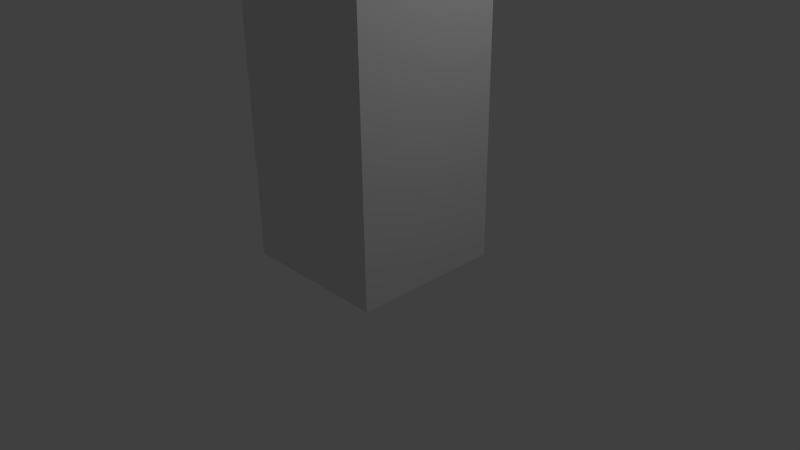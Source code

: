 # Source: building.blend  (saved by Blender 2.68.0; exported with 4.5.12 LTS)
import bpy
from mathutils import Matrix  # noqa: F401  (used for matrix-valued properties, if any)

bpy.ops.wm.read_factory_settings(use_empty=True)
scene = bpy.context.scene
scene.name = 'Scene'

# ---- collections
col_collection_1 = bpy.data.collections.new('Collection 1'); scene.collection.children.link(col_collection_1)

# ---- materials (node trees are filled in below, after node groups)
mat_building = bpy.data.materials.new('building')
mat_building.alpha_threshold = 0.0
mat_building.use_transparent_shadow = False
mat_building.preview_render_type = 'CUBE'
mat_building.roughness = 0.5
mat_building.line_color = (0.0, 0.0, 0.0, 1.0)

# ---- material node trees

# ---- world
world_world = bpy.data.worlds.new('World'); scene.world = world_world
world_world.color = (0.05088, 0.05088, 0.05088)
world_world.use_sun_shadow = False
world_world.sun_shadow_jitter_overblur = 0.0
world_world.cycles.sampling_method = 'MANUAL'
world_world.cycles.sample_map_resolution = 256

# ---- cameras
cam_camera = bpy.data.cameras.new('Camera')
cam_camera.clip_end = 100.0
cam_camera.lens = 35.0
cam_camera.sensor_width = 32.0
cam_camera.sensor_height = 18.0
cam_camera.ortho_scale = 7.314
cam_camera.dof.focus_distance = 0.0
cam_camera.dof.aperture_fstop = 128.0

# ---- lights
light_lamp = bpy.data.lights.new('Lamp', 'POINT')
light_lamp.transmission_factor = 0.0
light_lamp.cutoff_distance = 30.0
light_lamp.energy = 100.0
light_lamp.shadow_buffer_clip_start = 1.001
light_lamp.shadow_soft_size = 0.1
light_lamp.shadow_maximum_resolution = 0.006
light_lamp.use_absolute_resolution = True
light_lamp.cycles.use_multiple_importance_sampling = False

# ---- meshes
me_cube = bpy.data.meshes.new('Cube')
me_cube.from_pydata([(1.0, 1.0, 0.004119), (1.0, -1.0, 0.004119), (-1.0, -1.0, 0.004119), (-1.0, 1.0, 0.004119), (1.0, 1.0, 4.396), (1.0, -1.0, 4.396), (-1.0, -1.0, 4.396), (-1.0, 1.0, 4.396)], [], [(0, 1, 2, 3), (4, 7, 6, 5), (0, 4, 5, 1), (1, 5, 6, 2), (2, 6, 7, 3), (4, 0, 3, 7)])
_uv = me_cube.uv_layers.new(name='UVMap')
_uv.uv.foreach_set('vector', [0.3663, 0.9728, 0.3663, 0.9563, 0.3827, 0.9563, 0.3828, 0.9727, 0.5181, 0.9539, 0.518, 0.9784, 0.4935, 0.9783, 0.4936, 0.9538, 0.9748, 0.00419, 0.9812, 0.9956, 0.02427, 0.997, 0.01782, 0.005575, 0.9808, 0.002399, 0.9872, 1.001, 0.02543, 1.002, 0.01895, 0.003794, 0.9696, 0.001653, 0.976, 1.001, 0.02425, 1.003, 0.01783, 0.00305, 0.9664, 0.0008968, 0.9727, 0.9989, 0.03451, 1.0, 0.02818, 0.002291])
me_cube.materials.append(mat_building)
me_cube.use_remesh_preserve_volume = False
me_cube.use_remesh_preserve_attributes = False
me_cube.use_mirror_vertex_groups = False
me_cube.update()

# ---- objects
ob_cube = bpy.data.objects.new('Cube', me_cube)
ob_lamp = bpy.data.objects.new('Lamp', light_lamp)
ob_camera = bpy.data.objects.new('Camera', cam_camera)

# ---- transforms, parenting, visibility, modifiers, constraints
ob_cube.location = (0.0, 0.0, 0.0)
ob_cube.lock_rotations_4d = False
ob_cube.empty_display_type = 'ARROWS'
ob_cube.lineart.crease_threshold = 0.0
ob_lamp.location = (4.076, 1.005, 5.904)
ob_lamp.rotation_euler = (0.6503, 0.05522, 1.866)
ob_lamp.lock_rotations_4d = False
ob_lamp.empty_display_type = 'ARROWS'
ob_lamp.color = (0.0, 0.0, 0.0, 0.0)
ob_lamp.lineart.crease_threshold = 0.0
ob_camera.location = (7.481, -6.508, 5.344)
ob_camera.rotation_euler = (1.109, 0.01082, 0.8149)
ob_camera.lock_rotations_4d = False
ob_camera.empty_display_type = 'ARROWS'
ob_camera.color = (0.0, 0.0, 0.0, 0.0)
ob_camera.display_type = 'WIRE'
ob_camera.lineart.crease_threshold = 0.0

# ---- collection membership
col_collection_1.objects.link(ob_cube)
col_collection_1.objects.link(ob_lamp)
col_collection_1.objects.link(ob_camera)

# ---- scene / render settings (as saved in the file)
scene.camera = ob_camera
scene.frame_start = 1; scene.frame_end = 250; scene.frame_set(1)
scene.render.engine = 'BLENDER_EEVEE_NEXT'
scene.render.image_settings.color_mode = 'RGB'
scene.render.image_settings.compression = 90
scene.render.resolution_percentage = 50
scene.render.dither_intensity = 0.0
scene.cycles.use_denoising = False
scene.cycles.samples = 10
scene.cycles.sampling_pattern = 'TABULATED_SOBOL'
scene.cycles.light_sampling_threshold = 0.0
scene.cycles.use_adaptive_sampling = False
scene.cycles.use_light_tree = False
scene.cycles.blur_glossy = 0.0
scene.cycles.volume_bounces = 1
scene.cycles.pixel_filter_type = 'GAUSSIAN'
scene.cycles.sample_clamp_indirect = 0.0
scene.view_settings.view_transform = 'Standard'
bpy.context.view_layer.update()
